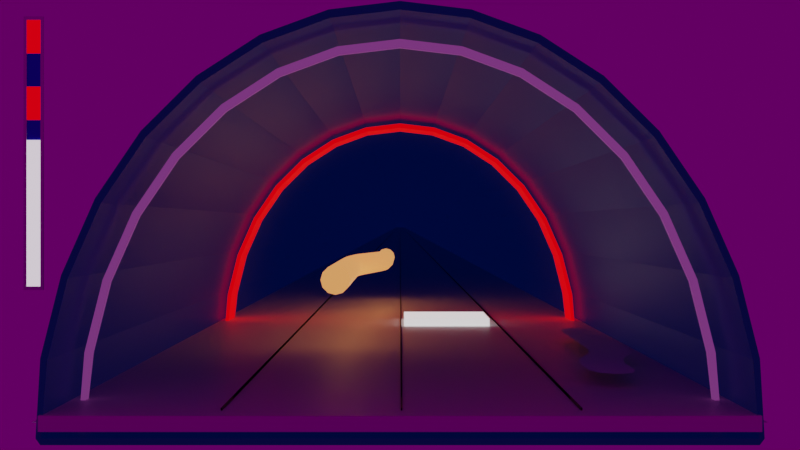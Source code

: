 # Source: blender2.blend  (saved by Blender 2.92.15; exported with 4.5.12 LTS)
import bpy
from mathutils import Matrix  # noqa: F401  (used for matrix-valued properties, if any)

bpy.ops.wm.read_factory_settings(use_empty=True)
scene = bpy.context.scene
scene.name = 'Scene'

# ---- collections
col_collection = bpy.data.collections.new('Collection'); scene.collection.children.link(col_collection)

# ---- images (referenced by path relative to the original .blend; pixels are not part of the script)
import os
ASSET_DIR = os.environ.get("B2B_ASSET_DIR", "")  # directory of the original .blend (textures are referenced by path, not embedded)
HERE = os.path.dirname(os.path.abspath(__file__))  # packed textures are extracted next to this script under _unpacked/

def load_image(name, relpath, width, height, colorspace="sRGB"):
    """Load a texture the original file referenced (path relative to the .blend, or extracted next to this script)."""
    p = next((c for c in (os.path.join(HERE, relpath), os.path.join(ASSET_DIR, relpath)) if relpath and os.path.exists(c)), "")
    if p:
        img = bpy.data.images.load(p, check_existing=True)
        img.name = name
    else:  # same state as the original file: an image datablock whose file is absent (Cycles renders it pink)
        img = bpy.data.images.new(name, width, height)
        img.source = "FILE"
        img.filepath = "//" + (relpath or name)
    img.colorspace_settings.name = colorspace
    return img
img_satara_night_4k_hdr = load_image('satara_night_4k.hdr', 'satara_night_4k.hdr', 1024, 1024, 'Linear Rec.709')

# ---- materials (node trees are filled in below, after node groups)
mat_sky = bpy.data.materials.new('sky')
mat_sky.use_transparent_shadow = False
mat_sky.diffuse_color = (0.08306, 0.1457, 0.3032, 1.0)
mat_black = bpy.data.materials.new('black')
mat_black.use_transparent_shadow = False
mat_black.diffuse_color = (0.0, 0.0, 0.0, 1.0)
mat_x = bpy.data.materials.new('マテリアル')
mat_x.use_transparent_shadow = False
mat_001 = bpy.data.materials.new('マテリアル.001')
mat_001.use_transparent_shadow = False
mat_001.diffuse_color = (0.8, 0.5969, 0.2428, 1.0)
mat_003 = bpy.data.materials.new('マテリアル.003')
mat_003.use_transparent_shadow = False
mat_003.diffuse_color = (0.1915, 0.0, 0.2462, 1.0)
mat_004 = bpy.data.materials.new('マテリアル.004')
mat_004.use_transparent_shadow = False
mat_004.diffuse_color = (0.8, 0.0, 0.002232, 1.0)
mat_008 = bpy.data.materials.new('マテリアル.008')
mat_008.use_transparent_shadow = False
mat_007 = bpy.data.materials.new('マテリアル.007')
mat_007.use_transparent_shadow = False
mat_007.diffuse_color = (2.148e-05, 0.0, 0.8, 1.0)
mat_006 = bpy.data.materials.new('マテリアル.006')
mat_006.use_transparent_shadow = False
mat_006.diffuse_color = (0.8, 0.00108, 0.0, 1.0)
mat_005 = bpy.data.materials.new('マテリアル.005')
mat_005.use_transparent_shadow = False
mat_009 = bpy.data.materials.new('マテリアル.009')
mat_009.use_transparent_shadow = False
mat_002 = bpy.data.materials.new('マテリアル.002')
mat_002.use_transparent_shadow = False

# ---- material node trees
mat_sky.use_nodes = True; mat_sky.node_tree.nodes.clear()
_N = mat_sky.node_tree.nodes; _L = mat_sky.node_tree.links
n0 = _N.new('ShaderNodeBsdfPrincipled'); n0.name = 'Principled BSDF'; n0.location = (10, 300)
n0.distribution = 'GGX'
n0.subsurface_method = 'BURLEY'
n0.inputs[0].default_value = (0.002161, 0.004264, 0.02365, 1.0)
n0.inputs[3].default_value = 1.45
n0.inputs[14].default_value = (0.5011, 0.5021, 0.5118, 1.0)
n0.inputs[27].default_value = (0.0, 0.00176, 0.03106, 1.0)
n0.inputs[28].default_value = 1.0
n1 = _N.new('ShaderNodeOutputMaterial'); n1.name = 'Material Output'; n1.location = (300, 300)
_L.new(n0.outputs[0], n1.inputs[0])
n1.is_active_output = True
mat_black.use_nodes = True; mat_black.node_tree.nodes.clear()
_N = mat_black.node_tree.nodes; _L = mat_black.node_tree.links
n0 = _N.new('ShaderNodeBsdfPrincipled'); n0.name = 'Principled BSDF'; n0.location = (10, 300)
n0.distribution = 'GGX'
n0.subsurface_method = 'BURLEY'
n0.inputs[0].default_value = (0.0, 0.0, 0.0, 1.0)
n0.inputs[2].default_value = 0.0
n0.inputs[3].default_value = 1.45
n0.inputs[27].default_value = (0.0, 0.0, 0.0, 1.0)
n0.inputs[28].default_value = 1.0
n1 = _N.new('ShaderNodeOutputMaterial'); n1.name = 'Material Output'; n1.location = (300, 300)
_L.new(n0.outputs[0], n1.inputs[0])
n1.is_active_output = True
mat_x.use_nodes = True; mat_x.node_tree.nodes.clear()
_N = mat_x.node_tree.nodes; _L = mat_x.node_tree.links
n0 = _N.new('ShaderNodeBsdfPrincipled'); n0.name = 'Principled BSDF'; n0.location = (10, 300)
n0.distribution = 'GGX'
n0.subsurface_method = 'BURLEY'
n0.inputs[3].default_value = 1.45
n0.inputs[28].default_value = 1.0
n1 = _N.new('ShaderNodeOutputMaterial'); n1.name = 'Material Output'; n1.location = (300, 300)
_L.new(n0.outputs[0], n1.inputs[0])
n1.is_active_output = True
mat_001.use_nodes = True; mat_001.node_tree.nodes.clear()
_N = mat_001.node_tree.nodes; _L = mat_001.node_tree.links
n0 = _N.new('ShaderNodeBsdfPrincipled'); n0.name = 'Principled BSDF'; n0.location = (10, 300)
n0.distribution = 'GGX'
n0.subsurface_method = 'BURLEY'
n0.inputs[0].default_value = (1.0, 0.4276, 0.08515, 1.0)
n0.inputs[3].default_value = 1.45
n0.inputs[27].default_value = (1.0, 0.3401, 0.1038, 1.0)
n0.inputs[28].default_value = 1.0
n1 = _N.new('ShaderNodeOutputMaterial'); n1.name = 'Material Output'; n1.location = (300, 300)
_L.new(n0.outputs[0], n1.inputs[0])
n1.is_active_output = True
mat_003.use_nodes = True; mat_003.node_tree.nodes.clear()
_N = mat_003.node_tree.nodes; _L = mat_003.node_tree.links
n0 = _N.new('ShaderNodeBsdfPrincipled'); n0.name = 'Principled BSDF'; n0.location = (10, 300)
n0.distribution = 'GGX'
n0.subsurface_method = 'BURLEY'
n0.inputs[0].default_value = (0.1574, 0.0, 0.1497, 1.0)
n0.inputs[3].default_value = 1.45
n0.inputs[27].default_value = (0.1537, 0.03187, 0.1626, 1.0)
n0.inputs[28].default_value = 1.0
n1 = _N.new('ShaderNodeOutputMaterial'); n1.name = 'Material Output'; n1.location = (300, 300)
_L.new(n0.outputs[0], n1.inputs[0])
n1.is_active_output = True
mat_004.use_nodes = True; mat_004.node_tree.nodes.clear()
_N = mat_004.node_tree.nodes; _L = mat_004.node_tree.links
n0 = _N.new('ShaderNodeBsdfPrincipled'); n0.name = 'Principled BSDF'; n0.location = (10, 300)
n0.distribution = 'GGX'
n0.subsurface_method = 'BURLEY'
n0.inputs[0].default_value = (0.8, 0.0, 0.0006766, 1.0)
n0.inputs[3].default_value = 1.45
n0.inputs[27].default_value = (1.0, 0.0, 0.002436, 1.0)
n0.inputs[28].default_value = 1.0
n1 = _N.new('ShaderNodeOutputMaterial'); n1.name = 'Material Output'; n1.location = (300, 300)
_L.new(n0.outputs[0], n1.inputs[0])
n1.is_active_output = True
mat_008.use_nodes = True; mat_008.node_tree.nodes.clear()
_N = mat_008.node_tree.nodes; _L = mat_008.node_tree.links
n0 = _N.new('ShaderNodeBsdfPrincipled'); n0.name = 'Principled BSDF'; n0.location = (10, 300)
n0.distribution = 'GGX'
n0.subsurface_method = 'BURLEY'
n0.inputs[3].default_value = 1.45
n0.inputs[27].default_value = (0.0, 0.0, 0.0, 1.0)
n0.inputs[28].default_value = 1.0
n1 = _N.new('ShaderNodeOutputMaterial'); n1.name = 'Material Output'; n1.location = (300, 300)
_L.new(n0.outputs[0], n1.inputs[0])
n1.is_active_output = True
mat_007.use_nodes = True; mat_007.node_tree.nodes.clear()
_N = mat_007.node_tree.nodes; _L = mat_007.node_tree.links
n0 = _N.new('ShaderNodeBsdfPrincipled'); n0.name = 'Principled BSDF'; n0.location = (10, 300)
n0.distribution = 'GGX'
n0.subsurface_method = 'BURLEY'
n0.inputs[0].default_value = (0.0, 0.00767, 0.8, 1.0)
n0.inputs[3].default_value = 1.45
n0.inputs[27].default_value = (0.0, 0.0, 0.0, 1.0)
n0.inputs[28].default_value = 1.0
n1 = _N.new('ShaderNodeOutputMaterial'); n1.name = 'Material Output'; n1.location = (300, 300)
_L.new(n0.outputs[0], n1.inputs[0])
n1.is_active_output = True
mat_006.use_nodes = True; mat_006.node_tree.nodes.clear()
_N = mat_006.node_tree.nodes; _L = mat_006.node_tree.links
n0 = _N.new('ShaderNodeBsdfPrincipled'); n0.name = 'Principled BSDF'; n0.location = (10, 300)
n0.distribution = 'GGX'
n0.subsurface_method = 'BURLEY'
n0.inputs[0].default_value = (0.8, 0.0, 0.0007051, 1.0)
n0.inputs[3].default_value = 1.45
n0.inputs[27].default_value = (1.0, 0.0, 0.002309, 1.0)
n0.inputs[28].default_value = 1.0
n1 = _N.new('ShaderNodeOutputMaterial'); n1.name = 'Material Output'; n1.location = (300, 300)
_L.new(n0.outputs[0], n1.inputs[0])
n1.is_active_output = True
mat_005.use_nodes = True; mat_005.node_tree.nodes.clear()
_N = mat_005.node_tree.nodes; _L = mat_005.node_tree.links
n0 = _N.new('ShaderNodeBsdfPrincipled'); n0.name = 'Principled BSDF'; n0.location = (10, 300)
n0.distribution = 'GGX'
n0.subsurface_method = 'BURLEY'
n0.inputs[0].default_value = (0.6035, 0.558, 0.6146, 1.0)
n0.inputs[3].default_value = 1.45
n0.inputs[27].default_value = (0.9923, 0.8697, 1.0, 1.0)
n0.inputs[28].default_value = 1.0
n1 = _N.new('ShaderNodeOutputMaterial'); n1.name = 'Material Output'; n1.location = (300, 300)
_L.new(n0.outputs[0], n1.inputs[0])
n1.is_active_output = True
mat_009.use_nodes = True; mat_009.node_tree.nodes.clear()
_N = mat_009.node_tree.nodes; _L = mat_009.node_tree.links
n0 = _N.new('ShaderNodeBsdfPrincipled'); n0.name = 'Principled BSDF'; n0.location = (10, 300)
n0.distribution = 'GGX'
n0.subsurface_method = 'BURLEY'
n0.inputs[0].default_value = (0.7106, 0.7106, 0.7106, 1.0)
n0.inputs[3].default_value = 1.45
n0.inputs[27].default_value = (0.0, 0.0, 0.0, 1.0)
n0.inputs[28].default_value = 1.0
n1 = _N.new('ShaderNodeOutputMaterial'); n1.name = 'Material Output'; n1.location = (300, 300)
_L.new(n0.outputs[0], n1.inputs[0])
n1.is_active_output = True
mat_002.use_nodes = True; mat_002.node_tree.nodes.clear()
_N = mat_002.node_tree.nodes; _L = mat_002.node_tree.links
n0 = _N.new('ShaderNodeBsdfPrincipled'); n0.name = 'Principled BSDF'; n0.location = (10, 300)
n0.distribution = 'GGX'
n0.subsurface_method = 'BURLEY'
n0.inputs[0].default_value = (0.0, 0.0, 0.0, 1.0)
n0.inputs[3].default_value = 1.45
n0.inputs[27].default_value = (0.0, 0.0, 0.0, 1.0)
n0.inputs[28].default_value = 1.0
n1 = _N.new('ShaderNodeOutputMaterial'); n1.name = 'Material Output'; n1.location = (300, 300)
_L.new(n0.outputs[0], n1.inputs[0])
n1.is_active_output = True

# ---- world
world_world = bpy.data.worlds.new('World'); scene.world = world_world
world_world.use_nodes = True; world_world.node_tree.nodes.clear()
_N = world_world.node_tree.nodes; _L = world_world.node_tree.links
n0 = _N.new('ShaderNodeOutputWorld'); n0.name = 'World Output'; n0.location = (300, 300)
n1 = _N.new('ShaderNodeBackground'); n1.name = 'Background'; n1.location = (10, 300)
n1.inputs[1].default_value = 0.1
n2 = _N.new('ShaderNodeMapping'); n2.name = 'マッピング'; n2.location = (-537, 233)
n2.inputs[1].default_value = (0.0, -0.7, 0.0)
n2.inputs[2].default_value = (0.5585, 0.0, 0.02094)
n3 = _N.new('ShaderNodeTexEnvironment'); n3.name = '環境テクスチャ'; n3.location = (-280, 280)
n3.image = img_satara_night_4k_hdr
n4 = _N.new('ShaderNodeTexCoord'); n4.name = 'テクスチャ座標'; n4.location = (-779, 232)
_L.new(n1.outputs[0], n0.inputs[0])
_L.new(n3.outputs[0], n1.inputs[0])
_L.new(n2.outputs[0], n3.inputs[0])
_L.new(n4.outputs[0], n2.inputs[0])
n0.is_active_output = True
world_world.color = (0.3844, 0.3844, 0.3844)
world_world.use_sun_shadow = False
world_world.sun_shadow_jitter_overblur = 0.0

# ---- cameras
cam_camera = bpy.data.cameras.new('Camera')
cam_camera.clip_end = 1e+05
cam_camera.ortho_scale = 7.314

# ---- meshes
me_cylinder = bpy.data.meshes.new('Cylinder')
me_cylinder.from_pydata([(-0.5021, 0.0002385, -2.658), (-9.387e-21, 1.0, -0.02245), (-0.5021, 0.0002301, -2.658), (-3.258e-07, -1.0, -0.02245), (-0.5021, 0.0002302, -2.658), (-0.1951, -0.9808, -0.02245), (-0.5021, 0.0002304, -2.658), (-0.3827, -0.9239, -0.02245), (-0.5021, 0.0002308, -2.658), (-0.5556, -0.8315, -0.02245), (-0.5021, 0.0002313, -2.658), (-0.7071, -0.7071, -0.02245), (-0.5021, 0.000232, -2.658), (-0.8315, -0.5556, -0.02245), (-0.5021, 0.0002327, -2.658), (-0.9239, -0.3827, -0.02245), (-0.5021, 0.0002335, -2.658), (-0.9808, -0.1951, -0.02245), (-0.5021, 0.0002343, -2.658), (-1.0, -1.444e-06, -0.02245), (-0.5021, 0.0002351, -2.658), (-0.9808, 0.1951, -0.02245), (-0.5021, 0.0002359, -2.658), (-0.9239, 0.3827, -0.02245), (-0.5021, 0.0002366, -2.658), (-0.8315, 0.5556, -0.02245), (-0.5021, 0.0002373, -2.658), (-0.7071, 0.7071, -0.02245), (-0.5021, 0.0002378, -2.658), (-0.5556, 0.8315, -0.02245), (-0.5021, 0.0002382, -2.658), (-0.3827, 0.9239, -0.02245), (-0.5021, 0.0002384, -2.658), (-0.1951, 0.9808, -0.02245), (-0.1951, 0.981, -2.01), (-0.3827, 0.9241, -2.01), (-0.5556, 0.8316, -2.01), (-0.7071, 0.7073, -2.01), (-0.8315, 0.5557, -2.01), (-0.9239, 0.3829, -2.01), (-0.9808, 0.1953, -2.01), (-1.0, 0.0001766, -2.01), (-0.9808, -0.1949, -2.01), (-0.9239, -0.3825, -2.01), (-0.8315, -0.5554, -2.01), (-0.7071, -0.7069, -2.01), (-0.5556, -0.8313, -2.01), (-0.3827, -0.9237, -2.01), (-0.1951, -0.9806, -2.01), (2.626e-06, -0.9998, -2.01), (2.952e-06, 1.0, -2.01)], [], [(50, 49, 2, 0), (0, 2, 4, 6, 8, 10, 12, 14, 16, 18, 20, 22, 24, 26, 28, 30, 32), (42, 41, 18, 16), (37, 36, 28, 26), (44, 43, 14, 12), (35, 34, 32, 30), (36, 35, 30, 28), (43, 42, 16, 14), (27, 25, 38, 37), (17, 15, 43, 42), (31, 29, 36, 35), (11, 9, 46, 45), (25, 23, 39, 38), (5, 3, 49, 48), (19, 17, 42, 41), (33, 31, 35, 34), (47, 46, 8, 6), (49, 48, 4, 2), (1, 3, 49, 50), (29, 27, 37, 36), (39, 38, 24, 22), (40, 39, 22, 20), (1, 33, 34, 50), (34, 50, 0, 32), (41, 40, 20, 18), (7, 5, 48, 47), (9, 7, 47, 46), (38, 37, 26, 24), (13, 11, 45, 44), (15, 13, 44, 43), (48, 47, 6, 4), (21, 19, 41, 40), (23, 21, 40, 39), (46, 45, 10, 8), (45, 44, 12, 10)])
_uv = me_cylinder.uv_layers.new(name='UVMap')
_uv.uv.foreach_set('vector', [0.0, 0.0, 0.0, 0.0, 0.0, 0.0, 0.0, 0.0, 0.0, 0.0, 0.0, 0.0, 0.0, 0.0, 0.0, 0.0, 0.0, 0.0, 0.0, 0.0, 0.0, 0.0, 0.0, 0.0, 0.0, 0.0, 0.0, 0.0, 0.0, 0.0, 0.0, 0.0, 0.0, 0.0, 0.0, 0.0, 0.0, 0.0, 0.0, 0.0, 0.0, 0.0, 0.0, 0.0, 0.0, 0.0, 0.0, 0.0, 0.0, 0.0, 0.0, 0.0, 0.0, 0.0, 0.0, 0.0, 0.0, 0.0, 0.0, 0.0, 0.0, 0.0, 0.0, 0.0, 0.0, 0.0, 0.0, 0.0, 0.0, 0.0, 0.0, 0.0, 0.0, 0.0, 0.0, 0.0, 0.0, 0.0, 0.0, 0.0, 0.0, 0.0, 0.0, 0.0, 0.0, 0.0, 0.0, 0.0, 0.0, 0.0, 0.0, 0.0, 0.0, 0.0, 0.0, 0.0, 0.0, 0.0, 0.0, 0.0, 0.0, 0.0, 0.0, 0.0, 0.0, 0.0, 0.0, 0.0, 0.0, 0.0, 0.0, 0.0, 0.0, 0.0, 0.0, 0.0, 0.0, 0.0, 0.0, 0.0, 0.0, 0.0, 0.0, 0.0, 0.0, 0.0, 0.0, 0.0, 0.0, 0.0, 0.0, 0.0, 0.0, 0.0, 0.0, 0.0, 0.0, 0.0, 0.0, 0.0, 0.0, 0.0, 0.0, 0.0, 0.0, 0.0, 0.0, 0.0, 0.0, 0.0, 0.0, 0.0, 0.0, 0.0, 0.0, 0.0, 0.0, 0.0, 0.0, 0.0, 0.0, 0.0, 0.0, 0.0, 0.0, 0.0, 0.0, 0.0, 0.0, 0.0, 0.0, 0.0, 0.0, 0.0, 0.0, 0.0, 0.0, 0.0, 0.0, 0.0, 0.0, 0.0, 0.0, 0.0, 0.0, 0.0, 0.0, 0.0, 0.0, 0.0, 0.0, 0.0, 0.0, 0.0, 0.0, 0.0, 0.0, 0.0, 0.0, 0.0, 0.0, 0.0, 0.0, 0.0, 0.0, 0.0, 0.0, 0.0, 0.0, 0.0, 0.0, 0.0, 0.0, 0.0, 0.0, 0.0, 0.0, 0.0, 0.0, 0.0, 0.0, 0.0, 0.0, 0.0, 0.0, 0.0, 0.0, 0.0, 0.0, 0.0, 0.0, 0.0, 0.0, 0.0, 0.0, 0.0, 0.0, 0.0, 0.0, 0.0, 0.0, 0.0, 0.0, 0.0, 0.0, 0.0, 0.0, 0.0, 0.0, 0.0, 0.0, 0.0, 0.0, 0.0, 0.0, 0.0, 0.0, 0.0, 0.0, 0.0, 0.0, 0.0, 0.0, 0.0, 0.0, 0.0, 0.0, 0.0, 0.0, 0.0, 0.0, 0.0, 0.0, 0.0, 0.0, 0.0, 0.0, 0.0, 0.0, 0.0, 0.0, 0.0, 0.0, 0.0, 0.0, 0.0, 0.0, 0.0, 0.0, 0.0, 0.0, 0.0, 0.0, 0.0, 0.0, 0.0, 0.0, 0.0, 0.0, 0.0, 0.0, 0.0, 0.0, 0.0, 0.0, 0.0])
me_cylinder.materials.append(mat_sky)
me_cylinder.materials.append(mat_black)
me_cylinder.use_remesh_fix_poles = True
me_cylinder.use_remesh_preserve_attributes = False
me_cylinder.use_mirror_vertex_groups = False
me_cylinder.update()
me_cube_010 = bpy.data.meshes.new('Cube.010')
me_cube_010.from_pydata([(2.1, 2.02, 1.0), (2.1, 2.02, -1.0), (2.1, 0.01964, 1.0), (2.1, 0.01964, -1.0), (0.1, 2.02, 1.0), (0.1, 2.02, -1.0), (0.1, 0.01964, 1.0), (0.1, 0.01964, -1.0)], [], [(0, 4, 6, 2), (3, 2, 6, 7), (7, 6, 4, 5), (5, 1, 3, 7), (1, 0, 2, 3), (5, 4, 0, 1)])
_uv = me_cube_010.uv_layers.new(name='UVMap')
_uv.uv.foreach_set('vector', [0.625, 0.5, 0.875, 0.5, 0.875, 0.75, 0.625, 0.75, 0.375, 0.75, 0.625, 0.75, 0.625, 1.0, 0.375, 1.0, 0.375, 0.0, 0.625, 0.0, 0.625, 0.25, 0.375, 0.25, 0.125, 0.5, 0.375, 0.5, 0.375, 0.75, 0.125, 0.75, 0.375, 0.5, 0.625, 0.5, 0.625, 0.75, 0.375, 0.75, 0.375, 0.25, 0.625, 0.25, 0.625, 0.5, 0.375, 0.5])
me_cube_010.materials.append(mat_x)
me_cube_010.use_remesh_preserve_volume = False
me_cube_010.use_remesh_preserve_attributes = False
me_cube_010.use_mirror_vertex_groups = False
me_cube_010.update()
me_x = bpy.data.meshes.new('平面')
me_x.from_pydata([(-2.324, -1.0, 0.0), (-0.3238, -1.0, 0.0), (-1.0, 1.0, 0.0), (1.0, 1.0, 0.0), (-1.0, 0.0, 0.0), (1.0, 0.0, 0.0), (-2.324, -0.5, 0.0), (-0.3238, -0.5, 0.0), (1.0, -0.25, 0.0), (-1.0, -0.25, 0.0), (-2.324, -0.75, 0.0), (-0.3238, -0.75, 0.0), (1.0, 0.5, 0.0), (-1.0, 0.5, 0.0), (-1.0, 0.25, 0.0), (1.0, 0.25, 0.0), (1.0, 0.75, 0.0), (-1.0, 0.75, 0.0)], [], [(17, 16, 3, 2), (9, 8, 5, 4), (10, 11, 7, 6), (6, 7, 8, 9), (0, 1, 11, 10), (14, 15, 12, 13), (4, 5, 15, 14), (13, 12, 16, 17)])
_uv = me_x.uv_layers.new(name='UVマップ')
_uv.uv.foreach_set('vector', [0.0, 0.875, 1.0, 0.875, 1.0, 1.0, 0.0, 1.0, 0.0, 0.375, 1.0, 0.375, 1.0, 0.5, 0.0, 0.5, 0.0, 0.125, 1.0, 0.125, 1.0, 0.25, 0.0, 0.25, 0.0, 0.25, 1.0, 0.25, 1.0, 0.375, 0.0, 0.375, 0.0, 0.0, 1.0, 0.0, 1.0, 0.125, 0.0, 0.125, 0.0, 0.625, 1.0, 0.625, 1.0, 0.75, 0.0, 0.75, 0.0, 0.5, 1.0, 0.5, 1.0, 0.625, 0.0, 0.625, 0.0, 0.75, 1.0, 0.75, 1.0, 0.875, 0.0, 0.875])
me_x.use_remesh_fix_poles = True
me_x.use_remesh_preserve_attributes = False
me_x.use_mirror_vertex_groups = False
me_x.update()
me_cylinder_002 = bpy.data.meshes.new('Cylinder.002')
me_cylinder_002.from_pydata([(-9.387e-21, 1.0, -2.022), (-9.387e-21, 1.0, -0.02245), (-3.258e-07, -1.0, -2.022), (-3.258e-07, -1.0, -0.02245), (-0.1951, -0.9808, -2.022), (-0.1951, -0.9808, -0.02245), (-0.3827, -0.9239, -2.022), (-0.3827, -0.9239, -0.02245), (-0.5556, -0.8315, -2.022), (-0.5556, -0.8315, -0.02245), (-0.7071, -0.7071, -2.022), (-0.7071, -0.7071, -0.02245), (-0.8315, -0.5556, -2.022), (-0.8315, -0.5556, -0.02245), (-0.9239, -0.3827, -2.022), (-0.9239, -0.3827, -0.02245), (-0.9808, -0.1951, -2.022), (-0.9808, -0.1951, -0.02245), (-1.0, -1.444e-06, -2.022), (-1.0, -1.444e-06, -0.02245), (-0.9808, 0.1951, -2.022), (-0.9808, 0.1951, -0.02245), (-0.9239, 0.3827, -2.022), (-0.9239, 0.3827, -0.02245), (-0.8315, 0.5556, -2.022), (-0.8315, 0.5556, -0.02245), (-0.7071, 0.7071, -2.022), (-0.7071, 0.7071, -0.02245), (-0.5556, 0.8315, -2.022), (-0.5556, 0.8315, -0.02245), (-0.3827, 0.9239, -2.022), (-0.3827, 0.9239, -0.02245), (-0.1951, 0.9808, -2.022), (-0.1951, 0.9808, -0.02245)], [], [(0, 1, 3, 2), (2, 3, 5, 4), (4, 5, 7, 6), (6, 7, 9, 8), (8, 9, 11, 10), (10, 11, 13, 12), (12, 13, 15, 14), (14, 15, 17, 16), (16, 17, 19, 18), (18, 19, 21, 20), (20, 21, 23, 22), (22, 23, 25, 24), (24, 25, 27, 26), (26, 27, 29, 28), (28, 29, 31, 30), (30, 31, 33, 32), (32, 33, 1, 0)])
me_cylinder_002.polygons.foreach_set('use_smooth', [True] * 17)
_uv = me_cylinder_002.uv_layers.new(name='UVMap')
_uv.uv.foreach_set('vector', [0.0, 0.5, 0.0, 1.0, 0.5, 1.0, 0.5, 0.5, 0.5, 0.5, 0.5, 1.0, 0.4688, 1.0, 0.4688, 0.5, 0.4688, 0.5, 0.4688, 1.0, 0.4375, 1.0, 0.4375, 0.5, 0.4375, 0.5, 0.4375, 1.0, 0.4062, 1.0, 0.4062, 0.5, 0.4062, 0.5, 0.4062, 1.0, 0.375, 1.0, 0.375, 0.5, 0.375, 0.5, 0.375, 1.0, 0.3438, 1.0, 0.3438, 0.5, 0.3438, 0.5, 0.3438, 1.0, 0.3125, 1.0, 0.3125, 0.5, 0.3125, 0.5, 0.3125, 1.0, 0.2812, 1.0, 0.2812, 0.5, 0.2812, 0.5, 0.2812, 1.0, 0.25, 1.0, 0.25, 0.5, 0.25, 0.5, 0.25, 1.0, 0.2188, 1.0, 0.2188, 0.5, 0.2188, 0.5, 0.2188, 1.0, 0.1875, 1.0, 0.1875, 0.5, 0.1875, 0.5, 0.1875, 1.0, 0.1562, 1.0, 0.1562, 0.5, 0.1562, 0.5, 0.1562, 1.0, 0.125, 1.0, 0.125, 0.5, 0.125, 0.5, 0.125, 1.0, 0.09375, 1.0, 0.09375, 0.5, 0.09375, 0.5, 0.09375, 1.0, 0.0625, 1.0, 0.0625, 0.5, 0.0625, 0.5, 0.0625, 1.0, 0.03125, 1.0, 0.03125, 0.5, 0.03125, 0.5, 0.03125, 1.0, 0.0, 1.0, 0.0, 0.5])
me_cylinder_002.materials.append(mat_003)
me_cylinder_002.use_remesh_fix_poles = True
me_cylinder_002.use_remesh_preserve_attributes = False
me_cylinder_002.use_mirror_vertex_groups = False
me_cylinder_002.update()
me_cylinder_003 = bpy.data.meshes.new('Cylinder.003')
me_cylinder_003.from_pydata([(-9.387e-21, 1.0, -2.022), (-9.387e-21, 1.0, -0.02245), (-3.258e-07, -1.0, -2.022), (-3.258e-07, -1.0, -0.02245), (-0.1951, -0.9808, -2.022), (-0.1951, -0.9808, -0.02245), (-0.3827, -0.9239, -2.022), (-0.3827, -0.9239, -0.02245), (-0.5556, -0.8315, -2.022), (-0.5556, -0.8315, -0.02245), (-0.7071, -0.7071, -2.022), (-0.7071, -0.7071, -0.02245), (-0.8315, -0.5556, -2.022), (-0.8315, -0.5556, -0.02245), (-0.9239, -0.3827, -2.022), (-0.9239, -0.3827, -0.02245), (-0.9808, -0.1951, -2.022), (-0.9808, -0.1951, -0.02245), (-1.0, -1.444e-06, -2.022), (-1.0, -1.444e-06, -0.02245), (-0.9808, 0.1951, -2.022), (-0.9808, 0.1951, -0.02245), (-0.9239, 0.3827, -2.022), (-0.9239, 0.3827, -0.02245), (-0.8315, 0.5556, -2.022), (-0.8315, 0.5556, -0.02245), (-0.7071, 0.7071, -2.022), (-0.7071, 0.7071, -0.02245), (-0.5556, 0.8315, -2.022), (-0.5556, 0.8315, -0.02245), (-0.3827, 0.9239, -2.022), (-0.3827, 0.9239, -0.02245), (-0.1951, 0.9808, -2.022), (-0.1951, 0.9808, -0.02245)], [], [(0, 1, 3, 2), (2, 3, 5, 4), (4, 5, 7, 6), (6, 7, 9, 8), (8, 9, 11, 10), (10, 11, 13, 12), (12, 13, 15, 14), (14, 15, 17, 16), (16, 17, 19, 18), (18, 19, 21, 20), (20, 21, 23, 22), (22, 23, 25, 24), (24, 25, 27, 26), (26, 27, 29, 28), (28, 29, 31, 30), (30, 31, 33, 32), (32, 33, 1, 0)])
_uv = me_cylinder_003.uv_layers.new(name='UVMap')
_uv.uv.foreach_set('vector', [0.0, 0.5, 0.0, 1.0, 0.5, 1.0, 0.5, 0.5, 0.5, 0.5, 0.5, 1.0, 0.4688, 1.0, 0.4688, 0.5, 0.4688, 0.5, 0.4688, 1.0, 0.4375, 1.0, 0.4375, 0.5, 0.4375, 0.5, 0.4375, 1.0, 0.4062, 1.0, 0.4062, 0.5, 0.4062, 0.5, 0.4062, 1.0, 0.375, 1.0, 0.375, 0.5, 0.375, 0.5, 0.375, 1.0, 0.3438, 1.0, 0.3438, 0.5, 0.3438, 0.5, 0.3438, 1.0, 0.3125, 1.0, 0.3125, 0.5, 0.3125, 0.5, 0.3125, 1.0, 0.2812, 1.0, 0.2812, 0.5, 0.2812, 0.5, 0.2812, 1.0, 0.25, 1.0, 0.25, 0.5, 0.25, 0.5, 0.25, 1.0, 0.2188, 1.0, 0.2188, 0.5, 0.2188, 0.5, 0.2188, 1.0, 0.1875, 1.0, 0.1875, 0.5, 0.1875, 0.5, 0.1875, 1.0, 0.1562, 1.0, 0.1562, 0.5, 0.1562, 0.5, 0.1562, 1.0, 0.125, 1.0, 0.125, 0.5, 0.125, 0.5, 0.125, 1.0, 0.09375, 1.0, 0.09375, 0.5, 0.09375, 0.5, 0.09375, 1.0, 0.0625, 1.0, 0.0625, 0.5, 0.0625, 0.5, 0.0625, 1.0, 0.03125, 1.0, 0.03125, 0.5, 0.03125, 0.5, 0.03125, 1.0, 0.0, 1.0, 0.0, 0.5])
me_cylinder_003.materials.append(mat_004)
me_cylinder_003.use_remesh_fix_poles = True
me_cylinder_003.use_remesh_preserve_attributes = False
me_cylinder_003.use_mirror_vertex_groups = False
me_cylinder_003.update()
me_x_1 = bpy.data.meshes.new('立方体')
me_x_1.from_pydata([(-1.0, -1.0, -1.0), (-1.0, -1.0, 1.0), (-1.0, 1.0, -1.0), (-1.0, 1.0, 1.0), (1.0, -1.0, -1.0), (1.0, -1.0, 1.0), (1.0, 1.0, -1.0), (1.0, 1.0, 1.0), (-0.974, -0.6963, 1.0), (-0.974, 0.6963, 1.0), (0.974, -0.6963, 1.0), (0.974, 0.6963, 1.0), (-0.974, -0.6963, -0.7092), (-0.974, 0.6963, -0.7092), (0.974, -0.6963, -0.7092), (0.974, 0.6963, -0.7092), (0.0, 1.0, -1.0), (0.0, 1.0, 1.0), (0.0, -1.0, -1.0), (0.0, -1.0, 1.0), (0.0, 0.6963, 1.0), (0.0, -0.6963, 1.0), (0.0, 0.6963, -0.7092), (0.0, -0.6963, -0.7092), (-0.5, 1.0, -1.0), (-0.5, -1.0, 1.0), (-0.487, -0.6963, 1.0), (-0.487, -0.6963, -0.7092), (-0.5, 1.0, 1.0), (-0.5, -1.0, -1.0), (-0.487, 0.6963, 1.0), (-0.487, 0.6963, -0.7092), (-0.25, 1.0, 1.0), (-0.25, -1.0, -1.0), (-0.2435, 0.6963, 1.0), (-0.2435, 0.6963, -0.7092), (-0.25, 1.0, -1.0), (-0.25, -1.0, 1.0), (-0.2435, -0.6963, 1.0), (-0.2435, -0.6963, -0.7092), (-0.75, 1.0, -1.0), (-0.75, -1.0, 1.0), (-0.7305, -0.6963, 1.0), (-0.7305, -0.6963, -0.7092), (-0.75, 1.0, 1.0), (-0.75, -1.0, -1.0), (-0.7305, 0.6963, 1.0), (-0.7305, 0.6963, -0.7092), (0.5, 1.0, 1.0), (0.5, -1.0, -1.0), (0.487, 0.6963, 1.0), (0.487, 0.6963, -0.7092), (0.5, 1.0, -1.0), (0.5, -1.0, 1.0), (0.487, -0.6963, 1.0), (0.487, -0.6963, -0.7092), (0.75, 1.0, 1.0), (0.75, -1.0, -1.0), (0.7305, 0.6963, 1.0), (0.7305, 0.6963, -0.7092), (0.75, 1.0, -1.0), (0.75, -1.0, 1.0), (0.7305, -0.6963, 1.0), (0.7305, -0.6963, -0.7092), (0.25, 1.0, -1.0), (0.25, -1.0, 1.0), (0.2435, -0.6963, 1.0), (0.2435, -0.6963, -0.7092), (0.25, 1.0, 1.0), (0.25, -1.0, -1.0), (0.2435, 0.6963, 1.0), (0.2435, 0.6963, -0.7092)], [], [(0, 1, 3, 2), (60, 56, 7, 6), (6, 7, 5, 4), (45, 41, 1, 0), (60, 6, 4, 57), (3, 1, 8, 9), (61, 5, 10, 62), (44, 3, 9, 46), (5, 7, 11, 10), (46, 9, 13, 47), (10, 11, 15, 14), (9, 8, 12, 13), (62, 10, 14, 63), (63, 14, 15, 59), (39, 23, 22, 35), (38, 21, 23, 39), (70, 20, 22, 71), (68, 17, 20, 70), (37, 19, 21, 38), (36, 16, 18, 33), (69, 65, 19, 18), (36, 32, 17, 16), (40, 44, 28, 24), (40, 24, 29, 45), (41, 25, 26, 42), (42, 26, 27, 43), (43, 27, 31, 47), (34, 30, 31, 35), (32, 28, 30, 34), (33, 37, 25, 29), (18, 19, 37, 33), (17, 32, 34, 20), (20, 34, 35, 22), (24, 28, 32, 36), (24, 36, 33, 29), (25, 37, 38, 26), (26, 38, 39, 27), (27, 39, 35, 31), (12, 43, 47, 13), (8, 42, 43, 12), (1, 41, 42, 8), (2, 40, 45, 0), (2, 3, 44, 40), (30, 46, 47, 31), (28, 44, 46, 30), (29, 25, 41, 45), (57, 61, 53, 49), (56, 48, 50, 58), (58, 50, 51, 59), (67, 55, 51, 71), (66, 54, 55, 67), (65, 53, 54, 66), (64, 52, 49, 69), (64, 68, 48, 52), (11, 58, 59, 15), (7, 56, 58, 11), (4, 5, 61, 57), (55, 63, 59, 51), (54, 62, 63, 55), (53, 61, 62, 54), (52, 60, 57, 49), (52, 48, 56, 60), (16, 17, 68, 64), (16, 64, 69, 18), (19, 65, 66, 21), (21, 66, 67, 23), (23, 67, 71, 22), (49, 53, 65, 69), (48, 68, 70, 50), (50, 70, 71, 51)])
me_x_1.polygons.foreach_set('material_index', [0, 0, 0, 0, 0, 0, 0, 0, 0, 0, 0, 0, 0, 1, 1, 0, 0, 0, 0, 0, 0, 0, 0, 0, 0, 0, 1, 0, 0, 0, 0, 0, 0, 0, 0, 0, 0, 2, 2, 0, 0, 0, 0, 0, 0, 0, 0, 0, 0, 1, 0, 0, 0, 0, 0, 0, 0, 2, 0, 0, 0, 0, 0, 0, 0, 0, 2, 0, 0, 0])
_uv = me_x_1.uv_layers.new(name='UVマップ')
_uv.uv.foreach_set('vector', [0.375, 0.0, 0.625, 0.0, 0.625, 0.25, 0.375, 0.25, 0.375, 0.4688, 0.625, 0.4688, 0.625, 0.5, 0.375, 0.5, 0.375, 0.5, 0.625, 0.5, 0.625, 0.75, 0.375, 0.75, 0.375, 0.9688, 0.625, 0.9688, 0.625, 1.0, 0.375, 1.0, 0.3438, 0.5, 0.375, 0.5, 0.375, 0.75, 0.3438, 0.75, 0.625, 0.25, 0.625, 0.0, 0.625, 0.0, 0.625, 0.25, 0.625, 0.7812, 0.625, 0.75, 0.625, 0.75, 0.625, 0.7812, 0.625, 0.2812, 0.625, 0.25, 0.625, 0.25, 0.625, 0.2812, 0.625, 0.75, 0.625, 0.5, 0.625, 0.5, 0.625, 0.75, 0.625, 0.2812, 0.625, 0.25, 0.625, 0.25, 0.625, 0.2812, 0.625, 0.75, 0.625, 0.5, 0.625, 0.5, 0.625, 0.75, 0.625, 0.25, 0.625, 0.0, 0.625, 0.0, 0.625, 0.25, 0.625, 0.7812, 0.625, 0.75, 0.625, 0.75, 0.625, 0.7813, 0.625, 0.7813, 0.625, 0.75, 0.625, 0.5, 0.625, 0.4688, 0.625, 0.9063, 0.625, 0.875, 0.625, 0.375, 0.625, 0.3438, 0.625, 0.9062, 0.625, 0.875, 0.625, 0.875, 0.625, 0.9063, 0.625, 0.4062, 0.625, 0.375, 0.625, 0.375, 0.625, 0.4062, 0.625, 0.4062, 0.625, 0.375, 0.625, 0.375, 0.625, 0.4062, 0.625, 0.9062, 0.625, 0.875, 0.625, 0.875, 0.625, 0.9062, 0.2188, 0.5, 0.25, 0.5, 0.25, 0.75, 0.2188, 0.75, 0.375, 0.8438, 0.625, 0.8437, 0.625, 0.875, 0.375, 0.875, 0.375, 0.3438, 0.625, 0.3438, 0.625, 0.375, 0.375, 0.375, 0.375, 0.2812, 0.625, 0.2812, 0.625, 0.3125, 0.375, 0.3125, 0.1562, 0.5, 0.1875, 0.5, 0.1875, 0.75, 0.1562, 0.75, 0.625, 0.9688, 0.625, 0.9375, 0.625, 0.9375, 0.625, 0.9688, 0.625, 0.9688, 0.625, 0.9375, 0.625, 0.9375, 0.625, 0.9688, 0.625, 0.9688, 0.625, 0.9375, 0.625, 0.3125, 0.625, 0.2812, 0.625, 0.3438, 0.625, 0.3125, 0.625, 0.3125, 0.625, 0.3438, 0.625, 0.3438, 0.625, 0.3125, 0.625, 0.3125, 0.625, 0.3438, 0.375, 0.9062, 0.625, 0.9062, 0.625, 0.9375, 0.375, 0.9375, 0.375, 0.875, 0.625, 0.875, 0.625, 0.9062, 0.375, 0.9062, 0.625, 0.375, 0.625, 0.3438, 0.625, 0.3438, 0.625, 0.375, 0.625, 0.375, 0.625, 0.3438, 0.625, 0.3438, 0.625, 0.375, 0.375, 0.3125, 0.625, 0.3125, 0.625, 0.3438, 0.375, 0.3438, 0.1875, 0.5, 0.2188, 0.5, 0.2188, 0.75, 0.1875, 0.75, 0.625, 0.9375, 0.625, 0.9062, 0.625, 0.9062, 0.625, 0.9375, 0.625, 0.9375, 0.625, 0.9062, 0.625, 0.9063, 0.625, 0.9375, 0.625, 0.9375, 0.625, 0.9063, 0.625, 0.3438, 0.625, 0.3125, 0.625, 1.0, 0.625, 0.9688, 0.625, 0.2812, 0.625, 0.25, 0.625, 1.0, 0.625, 0.9688, 0.625, 0.9688, 0.625, 1.0, 0.625, 1.0, 0.625, 0.9688, 0.625, 0.9688, 0.625, 1.0, 0.125, 0.5, 0.1562, 0.5, 0.1562, 0.75, 0.125, 0.75, 0.375, 0.25, 0.625, 0.25, 0.625, 0.2812, 0.375, 0.2812, 0.625, 0.3125, 0.625, 0.2812, 0.625, 0.2812, 0.625, 0.3125, 0.625, 0.3125, 0.625, 0.2812, 0.625, 0.2812, 0.625, 0.3125, 0.375, 0.9375, 0.625, 0.9375, 0.625, 0.9688, 0.375, 0.9688, 0.375, 0.7812, 0.625, 0.7812, 0.625, 0.8125, 0.375, 0.8125, 0.625, 0.4688, 0.625, 0.4375, 0.625, 0.4375, 0.625, 0.4688, 0.625, 0.4688, 0.625, 0.4375, 0.625, 0.4375, 0.625, 0.4688, 0.625, 0.8438, 0.625, 0.8125, 0.625, 0.4375, 0.625, 0.4062, 0.625, 0.8438, 0.625, 0.8125, 0.625, 0.8125, 0.625, 0.8438, 0.625, 0.8437, 0.625, 0.8125, 0.625, 0.8125, 0.625, 0.8438, 0.2812, 0.5, 0.3125, 0.5, 0.3125, 0.75, 0.2812, 0.75, 0.375, 0.4062, 0.625, 0.4062, 0.625, 0.4375, 0.375, 0.4375, 0.625, 0.5, 0.625, 0.4688, 0.625, 0.4688, 0.625, 0.5, 0.625, 0.5, 0.625, 0.4688, 0.625, 0.4688, 0.625, 0.5, 0.375, 0.75, 0.625, 0.75, 0.625, 0.7812, 0.375, 0.7812, 0.625, 0.8125, 0.625, 0.7813, 0.625, 0.4688, 0.625, 0.4375, 0.625, 0.8125, 0.625, 0.7812, 0.625, 0.7813, 0.625, 0.8125, 0.625, 0.8125, 0.625, 0.7812, 0.625, 0.7812, 0.625, 0.8125, 0.3125, 0.5, 0.3438, 0.5, 0.3438, 0.75, 0.3125, 0.75, 0.375, 0.4375, 0.625, 0.4375, 0.625, 0.4688, 0.375, 0.4688, 0.375, 0.375, 0.625, 0.375, 0.625, 0.4062, 0.375, 0.4062, 0.25, 0.5, 0.2812, 0.5, 0.2812, 0.75, 0.25, 0.75, 0.625, 0.875, 0.625, 0.8437, 0.625, 0.8438, 0.625, 0.875, 0.625, 0.875, 0.625, 0.8438, 0.625, 0.8438, 0.625, 0.875, 0.625, 0.875, 0.625, 0.8438, 0.625, 0.4062, 0.625, 0.375, 0.375, 0.8125, 0.625, 0.8125, 0.625, 0.8437, 0.375, 0.8438, 0.625, 0.4375, 0.625, 0.4062, 0.625, 0.4062, 0.625, 0.4375, 0.625, 0.4375, 0.625, 0.4062, 0.625, 0.4062, 0.625, 0.4375])
me_x_1.materials.append(mat_008)
me_x_1.materials.append(mat_007)
me_x_1.materials.append(mat_006)
me_x_1.use_remesh_fix_poles = True
me_x_1.use_remesh_preserve_attributes = False
me_x_1.use_mirror_vertex_groups = False
me_x_1.update()
me_001 = bpy.data.meshes.new('立方体.001')
me_001.from_pydata([(-1.0, -1.0, -1.0), (-1.0, -1.0, 1.0), (-1.0, 1.976, -1.0), (-1.0, 1.976, 1.0), (1.0, -1.0, -1.0), (1.0, -1.0, 1.0), (1.0, 1.976, -1.0), (1.0, 1.976, 1.0)], [], [(0, 1, 3, 2), (2, 3, 7, 6), (6, 7, 5, 4), (4, 5, 1, 0), (2, 6, 4, 0), (7, 3, 1, 5)])
_uv = me_001.uv_layers.new(name='UVマップ')
_uv.uv.foreach_set('vector', [0.375, 0.0, 0.625, 0.0, 0.625, 0.25, 0.375, 0.25, 0.375, 0.25, 0.625, 0.25, 0.625, 0.5, 0.375, 0.5, 0.375, 0.5, 0.625, 0.5, 0.625, 0.75, 0.375, 0.75, 0.375, 0.75, 0.625, 0.75, 0.625, 1.0, 0.375, 1.0, 0.125, 0.5, 0.375, 0.5, 0.375, 0.75, 0.125, 0.75, 0.625, 0.5, 0.875, 0.5, 0.875, 0.75, 0.625, 0.75])
me_001.materials.append(mat_005)
me_001.use_remesh_fix_poles = True
me_001.use_remesh_preserve_attributes = False
me_001.use_mirror_vertex_groups = False
me_001.update()
me_001_1 = bpy.data.meshes.new('平面.001')
me_001_1.from_pydata([(-1.0, -0.08695, 0.0), (1.0, -0.08695, 0.0), (-1.0, 1.913, 0.0), (1.0, 1.913, 0.0)], [], [(0, 1, 3, 2)])
_uv = me_001_1.uv_layers.new(name='UVマップ')
_uv.uv.foreach_set('vector', [0.0, 0.0, 1.0, 0.0, 1.0, 1.0, 0.0, 1.0])
me_001_1.use_remesh_fix_poles = True
me_001_1.use_remesh_preserve_attributes = False
me_001_1.use_mirror_vertex_groups = False
me_001_1.update()
me_002 = bpy.data.meshes.new('立方体.002')
me_002.from_pydata([(-1.0, -1.002, -1.0), (-1.0, -1.002, 1.0), (1.0, -1.002, -1.0), (1.0, -1.002, 1.0), (-1.0, 0.4679, -1.0), (-1.0, 0.4679, 1.0), (1.0, 0.4679, -1.0), (1.0, 0.4679, 1.0), (-0.0005219, 0.9352, 25.01), (-0.0005219, 0.9352, 25.01), (0.0005219, 0.9352, 25.01), (0.0005219, 0.9352, 25.01)], [], [(2, 0, 1, 3), (4, 6, 10, 8), (0, 2, 6, 4), (1, 0, 4, 5), (3, 1, 5, 7), (2, 3, 7, 6), (10, 11, 9, 8), (5, 4, 8, 9), (7, 5, 9, 11), (6, 7, 11, 10)])
_uv = me_002.uv_layers.new(name='UVマップ')
_uv.uv.foreach_set('vector', [0.375, 0.75, 0.375, 1.0, 0.625, 1.0, 0.625, 0.75, 0.375, 1.0, 0.375, 0.75, 0.375, 0.75, 0.375, 1.0, 0.375, 1.0, 0.375, 0.75, 0.375, 0.75, 0.375, 1.0, 0.625, 1.0, 0.375, 1.0, 0.375, 1.0, 0.625, 1.0, 0.625, 0.75, 0.625, 1.0, 0.625, 1.0, 0.625, 0.75, 0.375, 0.75, 0.625, 0.75, 0.625, 0.75, 0.375, 0.75, 0.375, 0.75, 0.625, 0.75, 0.625, 1.0, 0.375, 1.0, 0.625, 1.0, 0.375, 1.0, 0.375, 1.0, 0.625, 1.0, 0.625, 0.75, 0.625, 1.0, 0.625, 1.0, 0.625, 0.75, 0.375, 0.75, 0.625, 0.75, 0.625, 0.75, 0.375, 0.75])
me_002.materials.append(mat_009)
me_002.use_remesh_fix_poles = True
me_002.use_remesh_preserve_attributes = False
me_002.use_mirror_vertex_groups = False
me_002.update()
me_003 = bpy.data.meshes.new('立方体.003')
me_003.from_pydata([(-1.0, -1.0, -1.0), (-1.0, -1.0, 1.0), (-1.0, 1.0, -1.0), (-1.0, 1.0, 1.0), (1.0, -1.0, -1.0), (1.0, -1.0, 1.0), (1.0, 1.0, -1.0), (1.0, 1.0, 1.0), (-1.0, 0.9975, -1.0), (-1.0, -1.003, -1.0), (-1.0, -1.003, 1.0), (-1.0, 0.9975, 1.0), (1.0, 0.9975, -1.0), (1.0, 0.9975, 1.0), (1.0, -1.003, -1.0), (1.0, -1.003, 1.0)], [], [(0, 2, 3, 1), (2, 6, 7, 3), (6, 4, 5, 7), (4, 0, 1, 5), (2, 0, 4, 6), (7, 5, 1, 3), (9, 10, 11, 8), (8, 11, 13, 12), (12, 13, 15, 14), (14, 15, 10, 9), (8, 12, 14, 9), (13, 11, 10, 15)])
_uv = me_003.uv_layers.new(name='UVマップ')
_uv.uv.foreach_set('vector', [0.375, 0.0, 0.375, 0.25, 0.625, 0.25, 0.625, 0.0, 0.375, 0.25, 0.375, 0.5, 0.625, 0.5, 0.625, 0.25, 0.375, 0.5, 0.375, 0.75, 0.625, 0.75, 0.625, 0.5, 0.375, 0.75, 0.375, 1.0, 0.625, 1.0, 0.625, 0.75, 0.125, 0.5, 0.125, 0.75, 0.375, 0.75, 0.375, 0.5, 0.625, 0.5, 0.625, 0.75, 0.875, 0.75, 0.875, 0.5, 0.375, 0.0, 0.625, 0.0, 0.625, 0.25, 0.375, 0.25, 0.375, 0.25, 0.625, 0.25, 0.625, 0.5, 0.375, 0.5, 0.375, 0.5, 0.625, 0.5, 0.625, 0.75, 0.375, 0.75, 0.375, 0.75, 0.625, 0.75, 0.625, 1.0, 0.375, 1.0, 0.125, 0.5, 0.375, 0.5, 0.375, 0.75, 0.125, 0.75, 0.625, 0.5, 0.875, 0.5, 0.875, 0.75, 0.625, 0.75])
me_003.materials.append(mat_002)
me_003.use_remesh_fix_poles = True
me_003.use_remesh_preserve_attributes = False
me_003.use_mirror_vertex_groups = False
me_003.update()

# ---- curves / text
cu_nurbs = bpy.data.curves.new('NURBSパス', 'CURVE')
cu_nurbs.dimensions = '3D'
_sp = cu_nurbs.splines.new('NURBS'); _sp.points.add(6)
_sp.points.foreach_set('co', [-2.0, 0.0, 0.0, 1.0, -1.0, 0.0, 0.0, 1.0, -0.004907, 0.0, 0.0, 1.0, 0.0, 0.0, 0.0, 1.0, 1.0, -1.371, 0.0, 1.0, 1.009, -1.371, 0.0, 1.0, 2.0, -1.371, 0.0, 1.0])
_sp.order_u = 5
_sp.order_v = 0
_sp.use_endpoint_u = True
cu_nurbs.materials.append(mat_001)
cu_nurbs.use_path = True
cu_nurbs.use_path_clamp = True
cu_nurbs.bevel_profile.use_clip = True
cu_nurbs.bevel_depth = 0.5
cu_nurbs.fill_mode = 'FULL'
cu_nurbs.use_fill_caps = True

# ---- objects
ob_camera = bpy.data.objects.new('Camera', cam_camera)
ob_x = bpy.data.objects.new('トンネル', me_cylinder)
ob_3_001 = bpy.data.objects.new('3.001', me_cube_010)
ob_x_1 = bpy.data.objects.new('曲線', cu_nurbs)
ob_x_2 = bpy.data.objects.new('平面', me_x)
ob_x_3 = bpy.data.objects.new('ライン', me_cylinder_002)
ob_x_4 = bpy.data.objects.new('判定ライン', me_cylinder_003)
ob_x_5 = bpy.data.objects.new('ゲージ_枠', me_x_1)
ob_x_6 = bpy.data.objects.new('ゲージ', me_001)
ob_x_7 = bpy.data.objects.new('床', me_001_1)
ob_x_8 = bpy.data.objects.new('立方体', me_002)
ob_001 = bpy.data.objects.new('立方体.001', me_003)

# ---- transforms, parenting, visibility, modifiers, constraints
ob_camera.location = (0.0, -14.3, 2.468)
ob_camera.rotation_euler = (1.571, 0.0, 0.0)
ob_camera.scale = (6.22, 6.22, 6.22)
ob_camera.lock_rotations_4d = False
ob_camera.empty_display_type = 'ARROWS'
ob_camera.color = (0.0, 0.0, 0.0, 0.0)
ob_camera.display_type = 'WIRE'
ob_camera.lineart.crease_threshold = 0.0
ob_x.location = (-9.095e-13, -4.578, -0.2786)
ob_x.rotation_euler = (-2.221e-06, 1.571, -1.571)
ob_x.scale = (5.438, 4.491, 184.8)
ob_x.lineart.crease_threshold = 0.0
_m = ob_x.modifiers.new('細分化', 'SUBSURF')
_m.uv_smooth = 'PRESERVE_CORNERS'
_m.levels = 0
_m.render_levels = 0
_m = ob_x.modifiers.new('ソリッド化', 'SOLIDIFY')
_m.thickness = 0.02
ob_3_001.location = (-1.192e-07, 11.73, 0.1289)
ob_3_001.rotation_euler = (0.001745, -0.0, 0.0)
ob_3_001.scale = (1.0, 1.013, 0.1497)
ob_3_001.lock_rotations_4d = False
ob_3_001.empty_display_type = 'ARROWS'
ob_3_001.lineart.crease_threshold = 0.0
ob_x_1.location = (-1.212, 14.02, 1.443)
ob_x_1.rotation_euler = (0.0, 0.0, 1.571)
ob_x_1.scale = (3.763, 0.5555, 0.5555)
ob_x_1.lineart.crease_threshold = 0.0
ob_x_2.location = (3.607, 5.291, 0.3239)
ob_x_2.scale = (0.3514, 3.617, 0.4835)
ob_x_2.lineart.crease_threshold = 0.0
_m = ob_x_2.modifiers.new('細分化', 'SUBSURF')
_m.uv_smooth = 'PRESERVE_CORNERS'
_m.render_levels = 1
ob_x_3.location = (-9.095e-13, 0.7254, -0.2786)
ob_x_3.rotation_euler = (0.0, 1.571, -1.571)
ob_x_3.scale = (5.267, 4.352, 0.07723)
ob_x_3.lineart.crease_threshold = 0.0
_m = ob_x_3.modifiers.new('細分化', 'SUBSURF')
_m.uv_smooth = 'PRESERVE_CORNERS'
_m.levels = 4
_m.render_levels = 0
_m = ob_x_3.modifiers.new('ソリッド化', 'SOLIDIFY')
_m.thickness = 0.02
ob_x_4.location = (-9.095e-13, 13.24, -0.2786)
ob_x_4.rotation_euler = (0.0, 1.571, -1.571)
ob_x_4.scale = (5.267, 4.352, 0.5214)
ob_x_4.lineart.crease_threshold = 0.0
_m = ob_x_4.modifiers.new('細分化', 'SUBSURF')
_m.uv_smooth = 'PRESERVE_CORNERS'
_m.levels = 4
_m.render_levels = 0
_m = ob_x_4.modifiers.new('ソリッド化', 'SOLIDIFY')
_m.thickness = 0.02
ob_x_5.location = (-5.02, 0.9259, 3.455)
ob_x_5.rotation_euler = (1.571, 1.571, 6.283)
ob_x_5.scale = (1.874, 0.1365, 0.008944)
ob_x_5.lineart.crease_threshold = 0.0
ob_x_6.parent = ob_x_5
ob_x_6.matrix_parent_inverse = Matrix(((-8.435e-17, 7.073e-09, -0.1618, 0.2976), (2.222, 2.65e-08, -8.07e-23, 1.031e-07), (4.044e-07, -33.91, -1.482e-06, -132.0), (-0.0, -0.0, 0.0, 1.0)))
ob_x_6.location = (1.712e-29, -3.892, -2.005)
ob_x_6.rotation_euler = (1.571, 0.0, 0.0)
ob_x_6.scale = (0.3903, 2.247, 0.01971)
ob_x_6.lineart.crease_threshold = 0.0
ob_x_7.location = (0.0, 0.0, 0.0)
ob_x_7.scale = (4.609, 4.609, 4.609)
ob_x_7.lineart.crease_threshold = 0.0
ob_x_8.location = (0.0, 250.0, 0.0)
ob_x_8.scale = (4.5, 250.0, 0.1)
ob_x_8.lineart.crease_threshold = 0.0
ob_001.location = (-2.282, 300.8, 0.03159)
ob_001.scale = (0.01, 300.0, 0.1)
ob_001.lineart.crease_threshold = 0.0
_m = ob_001.modifiers.new('配列', 'ARRAY')
_m.count = 3
_m.relative_offset_displace = (115.1, 0.0, 0.0)

# ---- collection membership
col_collection.objects.link(ob_camera)
col_collection.objects.link(ob_x)
col_collection.objects.link(ob_3_001)
col_collection.objects.link(ob_x_1)
col_collection.objects.link(ob_x_2)
col_collection.objects.link(ob_x_3)
col_collection.objects.link(ob_x_4)
col_collection.objects.link(ob_x_5)
col_collection.objects.link(ob_x_6)
col_collection.objects.link(ob_x_7)
col_collection.objects.link(ob_x_8)
col_collection.objects.link(ob_001)

# ---- scene / render settings (as saved in the file)
scene.camera = ob_camera
scene.frame_start = 1; scene.frame_end = 250; scene.frame_set(1)
scene.render.engine = 'BLENDER_EEVEE_NEXT'
scene.cycles.use_denoising = False
scene.cycles.samples = 128
scene.cycles.sampling_pattern = 'TABULATED_SOBOL'
scene.cycles.use_adaptive_sampling = False
scene.cycles.use_light_tree = False
scene.view_settings.view_transform = 'Filmic'
bpy.context.view_layer.update()
